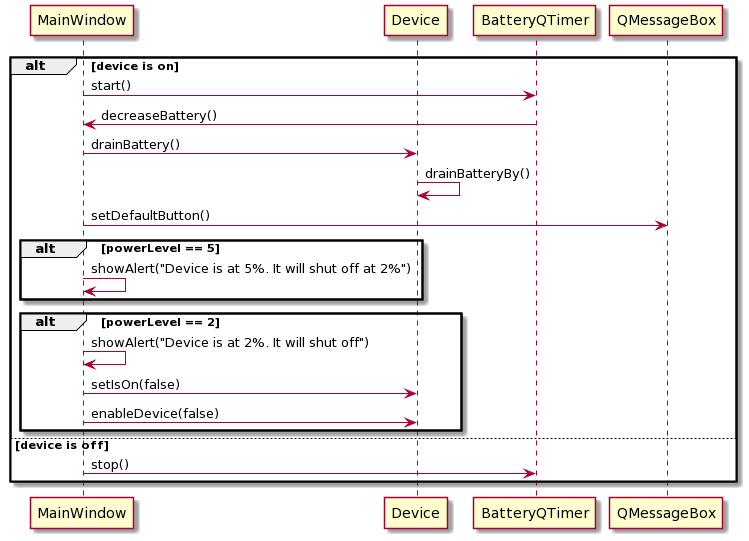

The diagram above was rendered by PlantUML. Its source (embedded in the PNG):
@startuml
participant MainWindow as c
participant Device as d
participant BatteryQTimer as e
participant QMessageBox as f

alt device is on

c->e: start()
e->c: decreaseBattery()
c->d: drainBattery()
d->d: drainBatteryBy()
c->f: setDefaultButton()

alt powerLevel == 5

c->c: showAlert("Device is at 5%. It will shut off at 2%")

end

alt powerLevel == 2

c->c: showAlert("Device is at 2%. It will shut off")
c->d: setIsOn(false)
c->d: enableDevice(false)

end

else device is off

c->e: stop()

end
@enduml